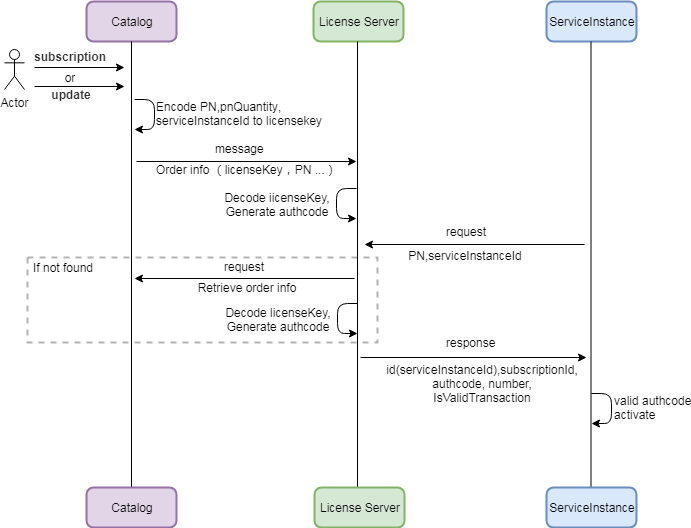

The diagram above was exported from draw.io. Its source (the exported page's mxGraphModel, read from the mxfile embedded in the PNG):
<mxGraphModel dx="1342" dy="592" grid="1" gridSize="10" guides="1" tooltips="1" connect="1" arrows="1" fold="1" page="1" pageScale="1" pageWidth="827" pageHeight="1169" math="0" shadow="0">
  <root>
    <mxCell id="0" />
    <mxCell id="1" parent="0" />
    <mxCell id="2" value="" style="verticalLabelPosition=bottom;verticalAlign=top;html=1;shape=mxgraph.basic.rect;fillColor2=none;strokeWidth=2;size=20;indent=5;shadow=0;align=left;dashed=1;opacity=30;" vertex="1" parent="1">
      <mxGeometry x="53" y="738" width="350" height="85" as="geometry" />
    </mxCell>
    <mxCell id="3" value="Catalog" style="rounded=1;whiteSpace=wrap;html=1;absoluteArcSize=1;arcSize=14;strokeWidth=2;fillColor=#e1d5e7;strokeColor=#9673a6;" vertex="1" parent="1">
      <mxGeometry x="112" y="482" width="90" height="40" as="geometry" />
    </mxCell>
    <mxCell id="4" value="License Server" style="rounded=1;whiteSpace=wrap;html=1;absoluteArcSize=1;arcSize=14;strokeWidth=2;fillColor=#d5e8d4;strokeColor=#82b366;" vertex="1" parent="1">
      <mxGeometry x="339" y="482" width="90" height="40" as="geometry" />
    </mxCell>
    <mxCell id="5" value="ServiceInstance" style="rounded=1;whiteSpace=wrap;html=1;absoluteArcSize=1;arcSize=14;strokeWidth=2;fillColor=#dae8fc;strokeColor=#6c8ebf;" vertex="1" parent="1">
      <mxGeometry x="572" y="482" width="90" height="40" as="geometry" />
    </mxCell>
    <mxCell id="6" value="" style="endArrow=none;html=1;entryX=0.5;entryY=1;entryDx=0;entryDy=0;" edge="1" target="3" parent="1">
      <mxGeometry width="50" height="50" relative="1" as="geometry">
        <mxPoint x="157" y="968" as="sourcePoint" />
        <mxPoint x="162" y="548" as="targetPoint" />
      </mxGeometry>
    </mxCell>
    <mxCell id="7" value="" style="endArrow=none;html=1;entryX=0.5;entryY=1;entryDx=0;entryDy=0;" edge="1" parent="1">
      <mxGeometry width="50" height="50" relative="1" as="geometry">
        <mxPoint x="383" y="968" as="sourcePoint" />
        <mxPoint x="383" y="522" as="targetPoint" />
      </mxGeometry>
    </mxCell>
    <mxCell id="8" value="" style="endArrow=none;html=1;entryX=0.5;entryY=1;entryDx=0;entryDy=0;" edge="1" parent="1">
      <mxGeometry width="50" height="50" relative="1" as="geometry">
        <mxPoint x="616.5" y="968" as="sourcePoint" />
        <mxPoint x="616.5" y="522" as="targetPoint" />
      </mxGeometry>
    </mxCell>
    <mxCell id="9" value="" style="endArrow=classic;html=1;" edge="1" parent="1">
      <mxGeometry width="50" height="50" relative="1" as="geometry">
        <mxPoint x="162" y="642" as="sourcePoint" />
        <mxPoint x="382" y="642" as="targetPoint" />
      </mxGeometry>
    </mxCell>
    <mxCell id="10" value="Order info （licenseKey，PN ...）" style="text;html=1;strokeColor=none;fillColor=none;align=left;verticalAlign=middle;whiteSpace=wrap;rounded=0;" vertex="1" parent="1">
      <mxGeometry x="180" y="640" width="190" height="20" as="geometry" />
    </mxCell>
    <mxCell id="11" value="Catalog" style="rounded=1;whiteSpace=wrap;html=1;absoluteArcSize=1;arcSize=14;strokeWidth=2;fillColor=#e1d5e7;strokeColor=#9673a6;" vertex="1" parent="1">
      <mxGeometry x="112" y="968" width="90" height="40" as="geometry" />
    </mxCell>
    <mxCell id="12" value="License Server" style="rounded=1;whiteSpace=wrap;html=1;absoluteArcSize=1;arcSize=14;strokeWidth=2;fillColor=#d5e8d4;strokeColor=#82b366;" vertex="1" parent="1">
      <mxGeometry x="340" y="968" width="90" height="40" as="geometry" />
    </mxCell>
    <mxCell id="13" value="ServiceInstance" style="rounded=1;whiteSpace=wrap;html=1;absoluteArcSize=1;arcSize=14;strokeWidth=2;fillColor=#dae8fc;strokeColor=#6c8ebf;" vertex="1" parent="1">
      <mxGeometry x="572" y="968" width="90" height="40" as="geometry" />
    </mxCell>
    <mxCell id="14" value="Retrieve order info" style="text;html=1;strokeColor=none;fillColor=none;align=center;verticalAlign=middle;whiteSpace=wrap;rounded=0;" vertex="1" parent="1">
      <mxGeometry x="216.5" y="758" width="110" height="20" as="geometry" />
    </mxCell>
    <mxCell id="15" value="&lt;font style=&quot;font-size: 10px&quot;&gt;id(serviceInstanceId),subscriptionId, authcode, number, IsValidTransaction&lt;/font&gt;" style="text;html=1;strokeColor=none;fillColor=none;align=center;verticalAlign=middle;whiteSpace=wrap;rounded=0;" vertex="1" parent="1">
      <mxGeometry x="413" y="838" width="188" height="52" as="geometry" />
    </mxCell>
    <mxCell id="16" value="&lt;div&gt;Decode iicenseKey,&lt;/div&gt;&lt;div&gt;Generate authcode&lt;/div&gt;" style="text;html=1;strokeColor=none;fillColor=none;align=center;verticalAlign=middle;whiteSpace=wrap;rounded=0;" vertex="1" parent="1">
      <mxGeometry x="241" y="675" width="122" height="20" as="geometry" />
    </mxCell>
    <mxCell id="17" value="" style="edgeStyle=elbowEdgeStyle;elbow=horizontal;endArrow=classic;html=1;" edge="1" parent="1">
      <mxGeometry width="50" height="50" relative="1" as="geometry">
        <mxPoint x="382" y="669" as="sourcePoint" />
        <mxPoint x="382" y="699" as="targetPoint" />
        <Array as="points">
          <mxPoint x="362" y="689" />
        </Array>
      </mxGeometry>
    </mxCell>
    <mxCell id="18" value="" style="edgeStyle=elbowEdgeStyle;elbow=horizontal;endArrow=classic;html=1;" edge="1" parent="1">
      <mxGeometry width="50" height="50" relative="1" as="geometry">
        <mxPoint x="617" y="874" as="sourcePoint" />
        <mxPoint x="617" y="904" as="targetPoint" />
        <Array as="points">
          <mxPoint x="637" y="894" />
        </Array>
      </mxGeometry>
    </mxCell>
    <mxCell id="19" value="valid authcode&lt;br&gt;activate" style="text;html=1;" vertex="1" parent="1">
      <mxGeometry x="638" y="868" width="53" height="34" as="geometry" />
    </mxCell>
    <mxCell id="20" value="" style="endArrow=classic;html=1;" edge="1" parent="1">
      <mxGeometry width="50" height="50" relative="1" as="geometry">
        <mxPoint x="386" y="838" as="sourcePoint" />
        <mxPoint x="612" y="838" as="targetPoint" />
      </mxGeometry>
    </mxCell>
    <mxCell id="21" value="Actor" style="shape=umlActor;verticalLabelPosition=bottom;labelBackgroundColor=#ffffff;verticalAlign=top;html=1;outlineConnect=0;" vertex="1" parent="1">
      <mxGeometry x="30" y="530" width="20" height="40" as="geometry" />
    </mxCell>
    <mxCell id="22" value="" style="endArrow=classic;html=1;" edge="1" parent="1">
      <mxGeometry width="50" height="50" relative="1" as="geometry">
        <mxPoint x="60" y="548" as="sourcePoint" />
        <mxPoint x="150" y="548" as="targetPoint" />
      </mxGeometry>
    </mxCell>
    <mxCell id="23" value="&lt;h1 class=&quot;word&quot; style=&quot;box-sizing: border-box ; margin: 0px ; padding: 0px ; height: auto ; line-height: 14px ; background-color: rgb(255 , 255 , 255)&quot;&gt;&lt;font color=&quot;#333333&quot; style=&quot;font-size: 6px&quot;&gt;&lt;span style=&quot;white-space: nowrap&quot;&gt;subscription&lt;/span&gt;&lt;/font&gt;&lt;br&gt;&lt;/h1&gt;" style="text;html=1;strokeColor=none;fillColor=none;align=center;verticalAlign=middle;whiteSpace=wrap;rounded=0;" vertex="1" parent="1">
      <mxGeometry x="40" y="525" width="110" height="20" as="geometry" />
    </mxCell>
    <mxCell id="24" value="" style="edgeStyle=elbowEdgeStyle;elbow=horizontal;endArrow=classic;html=1;" edge="1" parent="1">
      <mxGeometry width="50" height="50" relative="1" as="geometry">
        <mxPoint x="160" y="580" as="sourcePoint" />
        <mxPoint x="160" y="610" as="targetPoint" />
        <Array as="points">
          <mxPoint x="180" y="600" />
        </Array>
      </mxGeometry>
    </mxCell>
    <mxCell id="25" value="&lt;div style=&quot;text-align: left&quot;&gt;&lt;span&gt;Encode PN,pnQuantity&lt;/span&gt;&lt;span&gt;, serviceInstanceId to licensekey&lt;/span&gt;&lt;/div&gt;" style="text;html=1;strokeColor=none;fillColor=none;align=center;verticalAlign=middle;whiteSpace=wrap;rounded=0;" vertex="1" parent="1">
      <mxGeometry x="180" y="579" width="190" height="30" as="geometry" />
    </mxCell>
    <mxCell id="26" value="" style="endArrow=classic;html=1;" edge="1" parent="1">
      <mxGeometry width="50" height="50" relative="1" as="geometry">
        <mxPoint x="610" y="725" as="sourcePoint" />
        <mxPoint x="390" y="725" as="targetPoint" />
      </mxGeometry>
    </mxCell>
    <mxCell id="27" value="request" style="text;html=1;" vertex="1" parent="1">
      <mxGeometry x="470" y="699" width="50" height="20" as="geometry" />
    </mxCell>
    <mxCell id="28" value="" style="endArrow=classic;html=1;" edge="1" parent="1">
      <mxGeometry width="50" height="50" relative="1" as="geometry">
        <mxPoint x="380" y="759" as="sourcePoint" />
        <mxPoint x="160" y="759" as="targetPoint" />
      </mxGeometry>
    </mxCell>
    <mxCell id="29" value="&lt;div&gt;Decode licenseKey,&lt;/div&gt;&lt;div&gt;Generate authcode&lt;/div&gt;" style="text;html=1;strokeColor=none;fillColor=none;align=center;verticalAlign=middle;whiteSpace=wrap;rounded=0;" vertex="1" parent="1">
      <mxGeometry x="242" y="790" width="122" height="20" as="geometry" />
    </mxCell>
    <mxCell id="30" value="" style="edgeStyle=elbowEdgeStyle;elbow=horizontal;endArrow=classic;html=1;" edge="1" parent="1">
      <mxGeometry width="50" height="50" relative="1" as="geometry">
        <mxPoint x="383" y="784" as="sourcePoint" />
        <mxPoint x="383" y="814" as="targetPoint" />
        <Array as="points">
          <mxPoint x="363" y="804" />
        </Array>
      </mxGeometry>
    </mxCell>
    <mxCell id="31" value="If not found&lt;br&gt;" style="text;html=1;strokeColor=none;fillColor=none;align=center;verticalAlign=middle;whiteSpace=wrap;rounded=0;" vertex="1" parent="1">
      <mxGeometry x="53" y="738" width="70" height="20" as="geometry" />
    </mxCell>
    <mxCell id="32" value="PN,serviceInstanceId" style="text;html=1;strokeColor=none;fillColor=none;align=center;verticalAlign=middle;whiteSpace=wrap;rounded=0;" vertex="1" parent="1">
      <mxGeometry x="470" y="726" width="40" height="20" as="geometry" />
    </mxCell>
    <mxCell id="33" value="message" style="text;html=1;" vertex="1" parent="1">
      <mxGeometry x="239" y="616" width="30" height="20" as="geometry" />
    </mxCell>
    <mxCell id="34" value="response" style="text;html=1;" vertex="1" parent="1">
      <mxGeometry x="470" y="810" width="58" height="30" as="geometry" />
    </mxCell>
    <mxCell id="35" value="request" style="text;html=1;" vertex="1" parent="1">
      <mxGeometry x="248" y="734" width="50" height="20" as="geometry" />
    </mxCell>
    <mxCell id="36" value="&lt;h1 class=&quot;word&quot; style=&quot;box-sizing: border-box ; margin: 0px ; padding: 0px ; height: auto ; line-height: 14px ; background-color: rgb(255 , 255 , 255)&quot;&gt;&lt;font color=&quot;#333333&quot;&gt;&lt;span style=&quot;font-size: 6px ; white-space: nowrap&quot;&gt;update&lt;/span&gt;&lt;/font&gt;&lt;/h1&gt;" style="text;html=1;strokeColor=none;fillColor=none;align=center;verticalAlign=middle;whiteSpace=wrap;rounded=0;" vertex="1" parent="1">
      <mxGeometry x="41" y="563" width="110" height="20" as="geometry" />
    </mxCell>
    <mxCell id="37" value="" style="endArrow=classic;html=1;" edge="1" parent="1">
      <mxGeometry width="50" height="50" relative="1" as="geometry">
        <mxPoint x="60" y="567" as="sourcePoint" />
        <mxPoint x="150" y="567" as="targetPoint" />
      </mxGeometry>
    </mxCell>
    <mxCell id="38" value="or" style="text;html=1;strokeColor=none;fillColor=none;align=center;verticalAlign=middle;whiteSpace=wrap;rounded=0;" vertex="1" parent="1">
      <mxGeometry x="75" y="548" width="40" height="20" as="geometry" />
    </mxCell>
  </root>
</mxGraphModel>